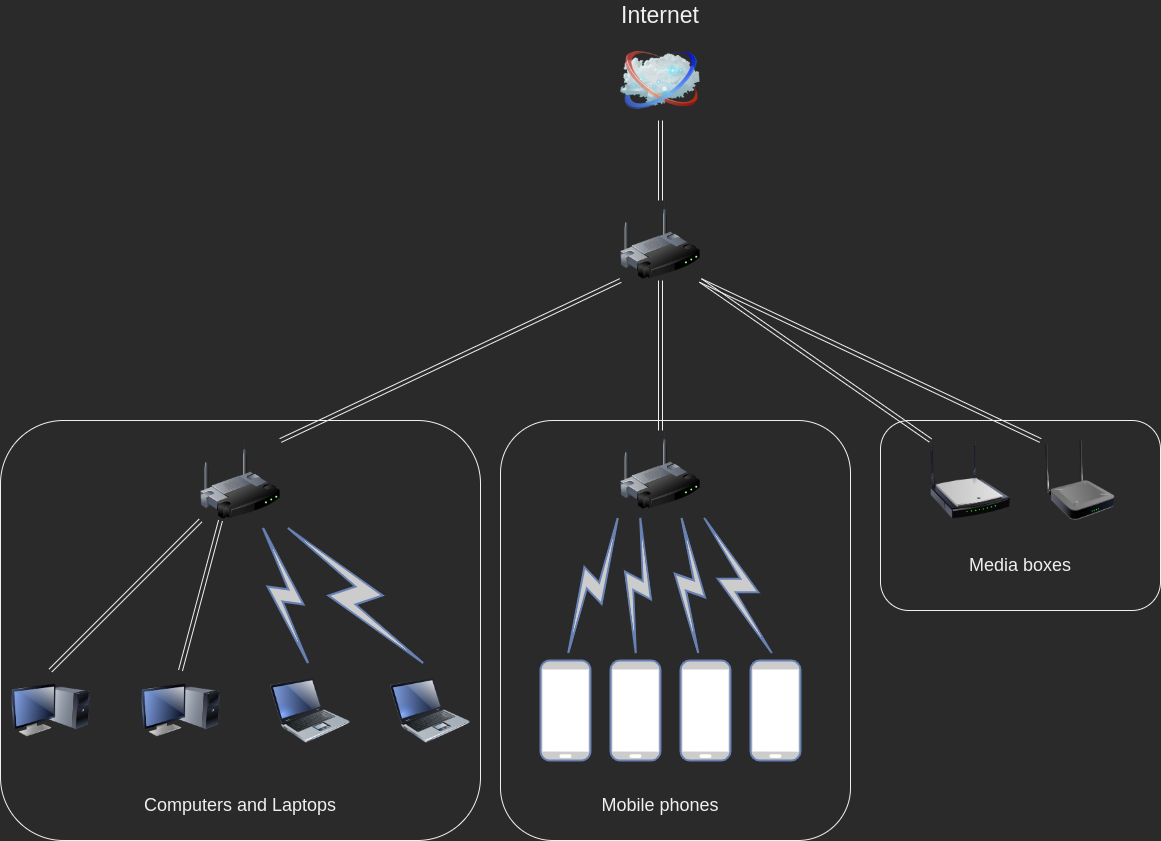

The diagram above was exported from draw.io. Its source (the exported page's mxGraphModel, read from the mxfile embedded in the PNG):
<mxGraphModel dx="1420" dy="2911" grid="1" gridSize="10" guides="1" tooltips="1" connect="1" arrows="1" fold="1" page="1" pageScale="1" pageWidth="1100" pageHeight="850" math="0" shadow="0">
  <root>
    <mxCell id="0" />
    <mxCell id="1" parent="0" />
    <mxCell id="ad070PrZJDIFz3iZIsbz-60" value="" style="rounded=1;whiteSpace=wrap;html=1;fontSize=16;" vertex="1" parent="1">
      <mxGeometry x="570" y="380" width="350" height="420" as="geometry" />
    </mxCell>
    <mxCell id="ad070PrZJDIFz3iZIsbz-59" value="" style="rounded=1;whiteSpace=wrap;html=1;fontSize=16;" vertex="1" parent="1">
      <mxGeometry x="70" y="380" width="480" height="420" as="geometry" />
    </mxCell>
    <mxCell id="ad070PrZJDIFz3iZIsbz-25" value="" style="html=1;outlineConnect=0;fillColor=#CCCCCC;strokeColor=#6881B3;gradientColor=none;gradientDirection=north;strokeWidth=2;shape=mxgraph.networks.comm_link_edge;html=1;rounded=0;fontSize=12;endArrow=open;startSize=14;endSize=14;curved=1;entryX=0.75;entryY=1;entryDx=0;entryDy=0;exitX=0.5;exitY=0;exitDx=0;exitDy=0;" edge="1" parent="1" source="ad070PrZJDIFz3iZIsbz-31" target="ad070PrZJDIFz3iZIsbz-33">
      <mxGeometry width="100" height="100" relative="1" as="geometry">
        <mxPoint x="384.915611814346" y="635" as="sourcePoint" />
        <mxPoint x="293.31223628691987" y="468" as="targetPoint" />
      </mxGeometry>
    </mxCell>
    <mxCell id="ad070PrZJDIFz3iZIsbz-27" value="" style="image;html=1;image=img/lib/clip_art/networking/Wireless_Router_128x128.png;fontSize=16;" vertex="1" parent="1">
      <mxGeometry x="690" y="160" width="80" height="80" as="geometry" />
    </mxCell>
    <mxCell id="ad070PrZJDIFz3iZIsbz-28" value="" style="image;html=1;image=img/lib/clip_art/computers/Monitor_Tower_128x128.png;fontSize=16;" vertex="1" parent="1">
      <mxGeometry x="80" y="630" width="80" height="80" as="geometry" />
    </mxCell>
    <mxCell id="ad070PrZJDIFz3iZIsbz-30" value="" style="image;html=1;image=img/lib/clip_art/computers/Monitor_Tower_128x128.png;fontSize=16;" vertex="1" parent="1">
      <mxGeometry x="210" y="630" width="80" height="80" as="geometry" />
    </mxCell>
    <mxCell id="ad070PrZJDIFz3iZIsbz-31" value="" style="image;html=1;image=img/lib/clip_art/computers/Laptop_128x128.png;fontSize=16;" vertex="1" parent="1">
      <mxGeometry x="340" y="630" width="80" height="80" as="geometry" />
    </mxCell>
    <mxCell id="ad070PrZJDIFz3iZIsbz-32" value="" style="image;html=1;image=img/lib/clip_art/computers/Laptop_128x128.png;fontSize=16;" vertex="1" parent="1">
      <mxGeometry x="460" y="630" width="80" height="80" as="geometry" />
    </mxCell>
    <mxCell id="ad070PrZJDIFz3iZIsbz-33" value="" style="image;html=1;image=img/lib/clip_art/networking/Wireless_Router_128x128.png;fontSize=16;" vertex="1" parent="1">
      <mxGeometry x="270" y="400" width="80" height="80" as="geometry" />
    </mxCell>
    <mxCell id="ad070PrZJDIFz3iZIsbz-34" value="" style="html=1;outlineConnect=0;fillColor=#CCCCCC;strokeColor=#6881B3;gradientColor=none;gradientDirection=north;strokeWidth=2;shape=mxgraph.networks.comm_link_edge;html=1;rounded=0;fontSize=12;endArrow=open;startSize=14;endSize=14;curved=1;entryX=0.5;entryY=0;entryDx=0;entryDy=0;exitX=1;exitY=1;exitDx=0;exitDy=0;" edge="1" parent="1" source="ad070PrZJDIFz3iZIsbz-33" target="ad070PrZJDIFz3iZIsbz-32">
      <mxGeometry width="100" height="100" relative="1" as="geometry">
        <mxPoint x="460" y="780" as="sourcePoint" />
        <mxPoint x="560" y="680" as="targetPoint" />
      </mxGeometry>
    </mxCell>
    <mxCell id="ad070PrZJDIFz3iZIsbz-35" value="" style="image;html=1;image=img/lib/clip_art/networking/Wireless_Router_128x128.png;fontSize=16;" vertex="1" parent="1">
      <mxGeometry x="690.0026943005181" y="390" width="80" height="80" as="geometry" />
    </mxCell>
    <mxCell id="ad070PrZJDIFz3iZIsbz-36" value="" style="image;html=1;image=img/lib/clip_art/networking/Cloud_128x128.png;fontSize=16;" vertex="1" parent="1">
      <mxGeometry x="690" width="80" height="80" as="geometry" />
    </mxCell>
    <mxCell id="ad070PrZJDIFz3iZIsbz-37" value="" style="shape=link;html=1;rounded=0;fontSize=12;endArrow=open;startSize=14;endSize=14;curved=1;exitX=0;exitY=1;exitDx=0;exitDy=0;entryX=0.5;entryY=0;entryDx=0;entryDy=0;" edge="1" parent="1" source="ad070PrZJDIFz3iZIsbz-33" target="ad070PrZJDIFz3iZIsbz-28">
      <mxGeometry width="100" relative="1" as="geometry">
        <mxPoint x="460" y="470" as="sourcePoint" />
        <mxPoint x="560" y="470" as="targetPoint" />
      </mxGeometry>
    </mxCell>
    <mxCell id="ad070PrZJDIFz3iZIsbz-38" value="" style="shape=link;html=1;rounded=0;fontSize=12;endArrow=open;startSize=14;endSize=14;curved=1;exitX=0.25;exitY=1;exitDx=0;exitDy=0;entryX=0.5;entryY=0;entryDx=0;entryDy=0;" edge="1" parent="1" source="ad070PrZJDIFz3iZIsbz-33" target="ad070PrZJDIFz3iZIsbz-30">
      <mxGeometry width="100" relative="1" as="geometry">
        <mxPoint x="460" y="470" as="sourcePoint" />
        <mxPoint x="560" y="470" as="targetPoint" />
      </mxGeometry>
    </mxCell>
    <mxCell id="ad070PrZJDIFz3iZIsbz-39" value="" style="fontColor=#0066CC;verticalAlign=top;verticalLabelPosition=bottom;labelPosition=center;align=center;html=1;outlineConnect=0;fillColor=#CCCCCC;strokeColor=#6881B3;gradientColor=none;gradientDirection=north;strokeWidth=2;shape=mxgraph.networks.mobile;fontSize=16;" vertex="1" parent="1">
      <mxGeometry x="610" y="620" width="50" height="100" as="geometry" />
    </mxCell>
    <mxCell id="ad070PrZJDIFz3iZIsbz-40" value="" style="fontColor=#0066CC;verticalAlign=top;verticalLabelPosition=bottom;labelPosition=center;align=center;html=1;outlineConnect=0;fillColor=#CCCCCC;strokeColor=#6881B3;gradientColor=none;gradientDirection=north;strokeWidth=2;shape=mxgraph.networks.mobile;fontSize=16;" vertex="1" parent="1">
      <mxGeometry x="680" y="620" width="50" height="100" as="geometry" />
    </mxCell>
    <mxCell id="ad070PrZJDIFz3iZIsbz-41" value="" style="fontColor=#0066CC;verticalAlign=top;verticalLabelPosition=bottom;labelPosition=center;align=center;html=1;outlineConnect=0;fillColor=#CCCCCC;strokeColor=#6881B3;gradientColor=none;gradientDirection=north;strokeWidth=2;shape=mxgraph.networks.mobile;fontSize=16;" vertex="1" parent="1">
      <mxGeometry x="750" y="620" width="50" height="100" as="geometry" />
    </mxCell>
    <mxCell id="ad070PrZJDIFz3iZIsbz-42" value="" style="fontColor=#0066CC;verticalAlign=top;verticalLabelPosition=bottom;labelPosition=center;align=center;html=1;outlineConnect=0;fillColor=#CCCCCC;strokeColor=#6881B3;gradientColor=none;gradientDirection=north;strokeWidth=2;shape=mxgraph.networks.mobile;fontSize=16;" vertex="1" parent="1">
      <mxGeometry x="820" y="620" width="50" height="100" as="geometry" />
    </mxCell>
    <mxCell id="ad070PrZJDIFz3iZIsbz-49" value="" style="html=1;outlineConnect=0;fillColor=#CCCCCC;strokeColor=#6881B3;gradientColor=none;gradientDirection=north;strokeWidth=2;shape=mxgraph.networks.comm_link_edge;html=1;rounded=0;fontSize=12;endArrow=open;startSize=14;endSize=14;curved=1;exitX=0.5;exitY=0;exitDx=0;exitDy=0;exitPerimeter=0;entryX=0;entryY=1;entryDx=0;entryDy=0;" edge="1" parent="1" source="ad070PrZJDIFz3iZIsbz-39" target="ad070PrZJDIFz3iZIsbz-35">
      <mxGeometry width="100" height="100" relative="1" as="geometry">
        <mxPoint x="460" y="520" as="sourcePoint" />
        <mxPoint x="560" y="420" as="targetPoint" />
      </mxGeometry>
    </mxCell>
    <mxCell id="ad070PrZJDIFz3iZIsbz-51" value="" style="html=1;outlineConnect=0;fillColor=#CCCCCC;strokeColor=#6881B3;gradientColor=none;gradientDirection=north;strokeWidth=2;shape=mxgraph.networks.comm_link_edge;html=1;rounded=0;fontSize=12;endArrow=open;startSize=14;endSize=14;curved=1;exitX=0.5;exitY=0;exitDx=0;exitDy=0;exitPerimeter=0;entryX=0.25;entryY=1;entryDx=0;entryDy=0;" edge="1" parent="1" source="ad070PrZJDIFz3iZIsbz-40" target="ad070PrZJDIFz3iZIsbz-35">
      <mxGeometry width="100" height="100" relative="1" as="geometry">
        <mxPoint x="645" y="630" as="sourcePoint" />
        <mxPoint x="688.4231797109355" y="480" as="targetPoint" />
      </mxGeometry>
    </mxCell>
    <mxCell id="ad070PrZJDIFz3iZIsbz-52" value="" style="html=1;outlineConnect=0;fillColor=#CCCCCC;strokeColor=#6881B3;gradientColor=none;gradientDirection=north;strokeWidth=2;shape=mxgraph.networks.comm_link_edge;html=1;rounded=0;fontSize=12;endArrow=open;startSize=14;endSize=14;curved=1;entryX=0.75;entryY=1;entryDx=0;entryDy=0;" edge="1" parent="1" source="ad070PrZJDIFz3iZIsbz-41" target="ad070PrZJDIFz3iZIsbz-35">
      <mxGeometry width="100" height="100" relative="1" as="geometry">
        <mxPoint x="460" y="520" as="sourcePoint" />
        <mxPoint x="560" y="420" as="targetPoint" />
      </mxGeometry>
    </mxCell>
    <mxCell id="ad070PrZJDIFz3iZIsbz-53" value="" style="html=1;outlineConnect=0;fillColor=#CCCCCC;strokeColor=#6881B3;gradientColor=none;gradientDirection=north;strokeWidth=2;shape=mxgraph.networks.comm_link_edge;html=1;rounded=0;fontSize=12;endArrow=open;startSize=14;endSize=14;curved=1;entryX=1;entryY=1;entryDx=0;entryDy=0;exitX=0.5;exitY=0;exitDx=0;exitDy=0;exitPerimeter=0;" edge="1" parent="1" source="ad070PrZJDIFz3iZIsbz-42" target="ad070PrZJDIFz3iZIsbz-35">
      <mxGeometry width="100" height="100" relative="1" as="geometry">
        <mxPoint x="460" y="520" as="sourcePoint" />
        <mxPoint x="560" y="420" as="targetPoint" />
      </mxGeometry>
    </mxCell>
    <mxCell id="ad070PrZJDIFz3iZIsbz-54" value="" style="shape=link;html=1;rounded=0;fontSize=12;endArrow=open;startSize=14;endSize=14;curved=1;entryX=0;entryY=1;entryDx=0;entryDy=0;exitX=1;exitY=0;exitDx=0;exitDy=0;" edge="1" parent="1" source="ad070PrZJDIFz3iZIsbz-33" target="ad070PrZJDIFz3iZIsbz-27">
      <mxGeometry width="100" relative="1" as="geometry">
        <mxPoint x="460" y="470" as="sourcePoint" />
        <mxPoint x="560" y="470" as="targetPoint" />
      </mxGeometry>
    </mxCell>
    <mxCell id="ad070PrZJDIFz3iZIsbz-55" value="" style="shape=link;html=1;rounded=0;fontSize=12;endArrow=open;startSize=14;endSize=14;curved=1;entryX=0.5;entryY=1;entryDx=0;entryDy=0;exitX=0.5;exitY=0;exitDx=0;exitDy=0;" edge="1" parent="1" source="ad070PrZJDIFz3iZIsbz-35" target="ad070PrZJDIFz3iZIsbz-27">
      <mxGeometry width="100" relative="1" as="geometry">
        <mxPoint x="460" y="470" as="sourcePoint" />
        <mxPoint x="560" y="470" as="targetPoint" />
      </mxGeometry>
    </mxCell>
    <mxCell id="ad070PrZJDIFz3iZIsbz-57" value="" style="shape=link;html=1;rounded=0;fontSize=12;endArrow=open;startSize=14;endSize=14;curved=1;entryX=0.5;entryY=0;entryDx=0;entryDy=0;exitX=0.5;exitY=1;exitDx=0;exitDy=0;" edge="1" parent="1" source="ad070PrZJDIFz3iZIsbz-36" target="ad070PrZJDIFz3iZIsbz-27">
      <mxGeometry width="100" relative="1" as="geometry">
        <mxPoint x="460" y="470" as="sourcePoint" />
        <mxPoint x="560" y="470" as="targetPoint" />
      </mxGeometry>
    </mxCell>
    <mxCell id="ad070PrZJDIFz3iZIsbz-61" value="" style="rounded=1;whiteSpace=wrap;html=1;fontSize=16;" vertex="1" parent="1">
      <mxGeometry x="950" y="380" width="280" height="190" as="geometry" />
    </mxCell>
    <mxCell id="ad070PrZJDIFz3iZIsbz-62" value="" style="image;html=1;image=img/lib/clip_art/networking/Wireless_Router_N_128x128.png;fontSize=16;" vertex="1" parent="1">
      <mxGeometry x="1000" y="400" width="80" height="80" as="geometry" />
    </mxCell>
    <mxCell id="ad070PrZJDIFz3iZIsbz-63" value="" style="image;html=1;image=img/lib/clip_art/networking/Repeater_128x128.png;fontSize=16;" vertex="1" parent="1">
      <mxGeometry x="1110" y="400" width="80" height="80" as="geometry" />
    </mxCell>
    <mxCell id="ad070PrZJDIFz3iZIsbz-64" value="Computers and Laptops&lt;br style=&quot;font-size: 18px;&quot;&gt;" style="text;html=1;strokeColor=none;fillColor=none;align=center;verticalAlign=middle;whiteSpace=wrap;rounded=0;fontSize=18;" vertex="1" parent="1">
      <mxGeometry x="210" y="750" width="200" height="30" as="geometry" />
    </mxCell>
    <mxCell id="ad070PrZJDIFz3iZIsbz-65" value="Mobile phones" style="text;html=1;strokeColor=none;fillColor=none;align=center;verticalAlign=middle;whiteSpace=wrap;rounded=0;fontSize=18;" vertex="1" parent="1">
      <mxGeometry x="670" y="750" width="120" height="30" as="geometry" />
    </mxCell>
    <mxCell id="ad070PrZJDIFz3iZIsbz-66" value="Media boxes" style="text;html=1;strokeColor=none;fillColor=none;align=center;verticalAlign=middle;whiteSpace=wrap;rounded=0;fontSize=18;" vertex="1" parent="1">
      <mxGeometry x="1015" y="510" width="150" height="30" as="geometry" />
    </mxCell>
    <mxCell id="ad070PrZJDIFz3iZIsbz-67" value="" style="shape=link;html=1;rounded=0;fontSize=18;endArrow=open;startSize=14;endSize=14;curved=1;entryX=0;entryY=0;entryDx=0;entryDy=0;exitX=1;exitY=1;exitDx=0;exitDy=0;" edge="1" parent="1" source="ad070PrZJDIFz3iZIsbz-27" target="ad070PrZJDIFz3iZIsbz-62">
      <mxGeometry width="100" relative="1" as="geometry">
        <mxPoint x="850" y="470" as="sourcePoint" />
        <mxPoint x="950" y="470" as="targetPoint" />
      </mxGeometry>
    </mxCell>
    <mxCell id="ad070PrZJDIFz3iZIsbz-68" value="" style="shape=link;html=1;rounded=0;fontSize=18;endArrow=open;startSize=14;endSize=14;curved=1;entryX=0;entryY=0;entryDx=0;entryDy=0;exitX=1;exitY=1;exitDx=0;exitDy=0;" edge="1" parent="1" source="ad070PrZJDIFz3iZIsbz-27" target="ad070PrZJDIFz3iZIsbz-63">
      <mxGeometry width="100" relative="1" as="geometry">
        <mxPoint x="850" y="470" as="sourcePoint" />
        <mxPoint x="950" y="470" as="targetPoint" />
      </mxGeometry>
    </mxCell>
    <mxCell id="ad070PrZJDIFz3iZIsbz-69" value="Internet" style="text;html=1;strokeColor=none;fillColor=none;align=center;verticalAlign=middle;whiteSpace=wrap;rounded=0;fontSize=23;" vertex="1" parent="1">
      <mxGeometry x="700" y="-40" width="60" height="30" as="geometry" />
    </mxCell>
  </root>
</mxGraphModel>